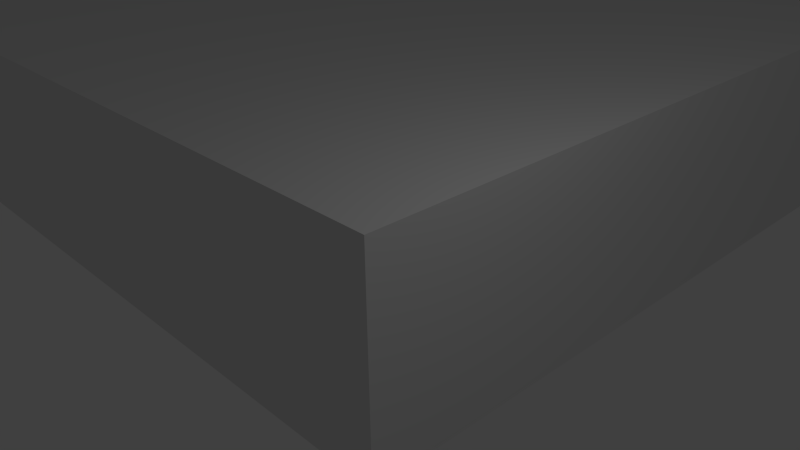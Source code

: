 # Source: calssadahole.blend  (saved by Blender 2.65.0; exported with 4.5.12 LTS)
import bpy
from mathutils import Matrix  # noqa: F401  (used for matrix-valued properties, if any)

bpy.ops.wm.read_factory_settings(use_empty=True)
scene = bpy.context.scene
scene.name = 'Scene'

# ---- collections
col_collection_1 = bpy.data.collections.new('Collection 1'); scene.collection.children.link(col_collection_1)

# ---- materials (node trees are filled in below, after node groups)
mat_material = bpy.data.materials.new('Material')
mat_material.alpha_threshold = 0.0
mat_material.use_transparent_shadow = False
mat_material.roughness = 0.5
mat_material.line_color = (0.0, 0.0, 0.0, 1.0)

# ---- material node trees

# ---- world
world_world = bpy.data.worlds.new('World'); scene.world = world_world
world_world.color = (0.05088, 0.05088, 0.05088)
world_world.use_sun_shadow = False
world_world.sun_shadow_jitter_overblur = 0.0
world_world.cycles.sampling_method = 'MANUAL'
world_world.cycles.sample_map_resolution = 256

# ---- cameras
cam_camera = bpy.data.cameras.new('Camera')
cam_camera.clip_end = 100.0
cam_camera.lens = 35.0
cam_camera.sensor_width = 32.0
cam_camera.sensor_height = 18.0
cam_camera.ortho_scale = 7.314
cam_camera.dof.focus_distance = 0.0
cam_camera.dof.aperture_fstop = 128.0

# ---- lights
light_lamp = bpy.data.lights.new('Lamp', 'POINT')
light_lamp.transmission_factor = 0.0
light_lamp.cutoff_distance = 30.0
light_lamp.energy = 100.0
light_lamp.shadow_buffer_clip_start = 1.001
light_lamp.shadow_soft_size = 0.1
light_lamp.shadow_maximum_resolution = 0.006
light_lamp.use_absolute_resolution = True
light_lamp.cycles.use_multiple_importance_sampling = False

# ---- meshes
me_cube = bpy.data.meshes.new('Cube')
me_cube.from_pydata([(1.0, 59.35, -2.682), (1.0, -1.0, -2.682), (-74.84, -1.0, -2.682), (-74.84, 59.35, -2.682), (1.0, 59.35, 1.0), (1.0, -1.0, 1.0), (-74.84, -1.0, 1.0), (-74.84, 59.35, 1.0), (-7.089, 53.01, 1.0), (-7.089, 32.55, 1.0), (-7.089, 53.01, -1.692), (-7.089, 32.55, -1.692), (-24.08, 32.55, 1.0), (-24.08, 53.01, 1.0), (-24.08, 32.55, -1.692), (-24.08, 53.01, -1.692), (-58.58, 27.45, 1.0), (-58.58, 6.641, 1.0), (-58.58, 27.45, -1.692), (-58.58, 6.641, -1.692), (-70.22, 6.641, 1.0), (-70.22, 27.45, 1.0), (-70.22, 6.641, -1.692), (-70.22, 27.45, -1.692)], [], [(20, 17, 19, 22), (21, 20, 22, 23), (17, 16, 18, 19), (2, 1, 5, 6), (8, 13, 15, 10), (1, 0, 4, 5), (0, 3, 7, 4), (9, 8, 10, 11), (13, 12, 14, 15), (12, 9, 11, 14), (3, 2, 6, 7), (16, 21, 23, 18), (5, 17, 20, 6), (6, 20, 21, 7), (8, 4, 7, 13), (4, 8, 9, 5), (12, 17, 5, 9), (7, 21, 16, 13), (13, 16, 17, 12)])
me_cube.materials.append(mat_material)
me_cube.use_remesh_preserve_volume = False
me_cube.use_remesh_preserve_attributes = False
me_cube.use_mirror_vertex_groups = False
me_cube.update()

# ---- objects
ob_cube = bpy.data.objects.new('Cube', me_cube)
ob_lamp = bpy.data.objects.new('Lamp', light_lamp)
ob_camera = bpy.data.objects.new('Camera', cam_camera)

# ---- transforms, parenting, visibility, modifiers, constraints
ob_cube.location = (0.0, 0.0, 0.0)
ob_cube.lock_rotations_4d = False
ob_cube.empty_display_type = 'ARROWS'
ob_cube.lineart.crease_threshold = 0.0
ob_lamp.location = (4.076, 1.005, 5.904)
ob_lamp.rotation_euler = (0.6503, 0.05522, 1.866)
ob_lamp.lock_rotations_4d = False
ob_lamp.empty_display_type = 'ARROWS'
ob_lamp.color = (0.0, 0.0, 0.0, 0.0)
ob_lamp.lineart.crease_threshold = 0.0
ob_camera.location = (7.481, -6.508, 5.344)
ob_camera.rotation_euler = (1.109, 0.01082, 0.8149)
ob_camera.lock_rotations_4d = False
ob_camera.empty_display_type = 'ARROWS'
ob_camera.color = (0.0, 0.0, 0.0, 0.0)
ob_camera.display_type = 'WIRE'
ob_camera.lineart.crease_threshold = 0.0

# ---- collection membership
col_collection_1.objects.link(ob_cube)
col_collection_1.objects.link(ob_lamp)
col_collection_1.objects.link(ob_camera)

# ---- scene / render settings (as saved in the file)
scene.camera = ob_camera
scene.frame_start = 1; scene.frame_end = 250; scene.frame_set(1)
scene.render.engine = 'BLENDER_EEVEE_NEXT'
scene.render.image_settings.color_mode = 'RGB'
scene.render.image_settings.compression = 90
scene.render.resolution_percentage = 50
scene.render.dither_intensity = 0.0
scene.render.bake_margin = 2
scene.render.bake_bias = 0.0
scene.cycles.use_denoising = False
scene.cycles.samples = 10
scene.cycles.sampling_pattern = 'TABULATED_SOBOL'
scene.cycles.light_sampling_threshold = 0.0
scene.cycles.use_adaptive_sampling = False
scene.cycles.use_light_tree = False
scene.cycles.blur_glossy = 0.0
scene.cycles.volume_bounces = 1
scene.cycles.pixel_filter_type = 'GAUSSIAN'
scene.cycles.sample_clamp_indirect = 0.0
scene.view_settings.view_transform = 'Standard'
bpy.context.view_layer.update()
